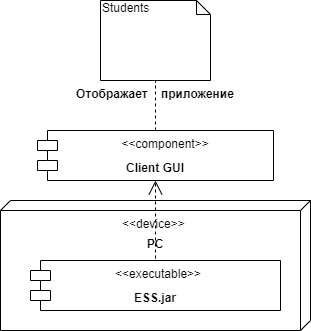

The diagram above was exported from draw.io. Its source (the exported page's mxGraphModel, read from the mxfile embedded in the PNG):
<mxGraphModel dx="1086" dy="806" grid="0" gridSize="10" guides="1" tooltips="1" connect="1" arrows="1" fold="1" page="1" pageScale="1" pageWidth="827" pageHeight="1169" math="0" shadow="0">
  <root>
    <mxCell id="0" />
    <mxCell id="1" parent="0" />
    <mxCell id="QNbq_J2IJgh_OEqEBM_G-8" value="Отображает    приложение" style="text;align=center;fontStyle=1;verticalAlign=middle;spacingLeft=3;spacingRight=3;strokeColor=none;rotatable=0;points=[[0,0.5],[1,0.5]];portConstraint=eastwest;" parent="1" vertex="1">
      <mxGeometry x="405" y="280" width="140" height="26" as="geometry" />
    </mxCell>
    <mxCell id="QNbq_J2IJgh_OEqEBM_G-2" value="Students" style="shape=note;whiteSpace=wrap;html=1;size=14;verticalAlign=top;align=left;spacingTop=-6;" parent="1" vertex="1">
      <mxGeometry x="420" y="200" width="110" height="80" as="geometry" />
    </mxCell>
    <mxCell id="QNbq_J2IJgh_OEqEBM_G-4" value="" style="verticalAlign=top;align=left;spacingTop=8;spacingLeft=2;spacingRight=12;shape=cube;size=10;direction=south;fontStyle=4;html=1;" parent="1" vertex="1">
      <mxGeometry x="320" y="400" width="310" height="130" as="geometry" />
    </mxCell>
    <mxCell id="QNbq_J2IJgh_OEqEBM_G-5" value="" style="shape=module;align=left;spacingLeft=20;align=center;verticalAlign=top;" parent="1" vertex="1">
      <mxGeometry x="350" y="460" width="250" height="50" as="geometry" />
    </mxCell>
    <mxCell id="QNbq_J2IJgh_OEqEBM_G-6" value="&lt;&lt;component&gt;&gt;" style="shape=module;align=left;spacingLeft=20;align=center;verticalAlign=top;" parent="1" vertex="1">
      <mxGeometry x="357" y="330" width="236" height="50" as="geometry" />
    </mxCell>
    <mxCell id="QNbq_J2IJgh_OEqEBM_G-7" value="" style="endArrow=open;endSize=12;dashed=1;html=1;entryX=0.5;entryY=1;entryDx=0;entryDy=0;" parent="1" target="QNbq_J2IJgh_OEqEBM_G-6" edge="1">
      <mxGeometry x="1" y="122" width="160" relative="1" as="geometry">
        <mxPoint x="475" y="458" as="sourcePoint" />
        <mxPoint x="475" y="262" as="targetPoint" />
        <mxPoint x="70" y="22" as="offset" />
      </mxGeometry>
    </mxCell>
    <mxCell id="QNbq_J2IJgh_OEqEBM_G-10" value="Client GUI" style="text;align=center;fontStyle=1;verticalAlign=middle;spacingLeft=3;spacingRight=3;strokeColor=none;rotatable=0;points=[[0,0.5],[1,0.5]];portConstraint=eastwest;" parent="1" vertex="1">
      <mxGeometry x="367.5" y="354" width="215" height="26" as="geometry" />
    </mxCell>
    <mxCell id="QNbq_J2IJgh_OEqEBM_G-11" value="&lt;div style=&quot;text-align: center&quot;&gt;&lt;span&gt;&lt;font face=&quot;helvetica&quot;&gt;&amp;lt;&amp;lt;device&amp;gt;&amp;gt;&lt;/font&gt;&lt;/span&gt;&lt;/div&gt;" style="text;whiteSpace=wrap;html=1;" parent="1" vertex="1">
      <mxGeometry x="440" y="410" width="110" height="30" as="geometry" />
    </mxCell>
    <mxCell id="QNbq_J2IJgh_OEqEBM_G-12" value="PC" style="text;align=center;fontStyle=1;verticalAlign=middle;spacingLeft=3;spacingRight=3;strokeColor=none;rotatable=0;points=[[0,0.5],[1,0.5]];portConstraint=eastwest;" parent="1" vertex="1">
      <mxGeometry x="455" y="430" width="40" height="26" as="geometry" />
    </mxCell>
    <mxCell id="QNbq_J2IJgh_OEqEBM_G-13" value="&lt;div style=&quot;text-align: center&quot;&gt;&lt;span&gt;&lt;font face=&quot;helvetica&quot;&gt;&amp;lt;&amp;lt;executable&amp;gt;&amp;gt;&lt;/font&gt;&lt;/span&gt;&lt;/div&gt;" style="text;whiteSpace=wrap;html=1;" parent="1" vertex="1">
      <mxGeometry x="433" y="460" width="70" height="30" as="geometry" />
    </mxCell>
    <mxCell id="QNbq_J2IJgh_OEqEBM_G-14" value="ESS.jar" style="text;align=center;fontStyle=1;verticalAlign=middle;spacingLeft=3;spacingRight=3;strokeColor=none;rotatable=0;points=[[0,0.5],[1,0.5]];portConstraint=eastwest;" parent="1" vertex="1">
      <mxGeometry x="367.5" y="484" width="215" height="26" as="geometry" />
    </mxCell>
    <mxCell id="QNbq_J2IJgh_OEqEBM_G-15" value="" style="endArrow=none;dashed=1;html=1;exitX=0.5;exitY=0;exitDx=0;exitDy=0;" parent="1" source="QNbq_J2IJgh_OEqEBM_G-6" edge="1">
      <mxGeometry width="50" height="50" relative="1" as="geometry">
        <mxPoint x="430" y="330" as="sourcePoint" />
        <mxPoint x="475" y="280" as="targetPoint" />
      </mxGeometry>
    </mxCell>
  </root>
</mxGraphModel>